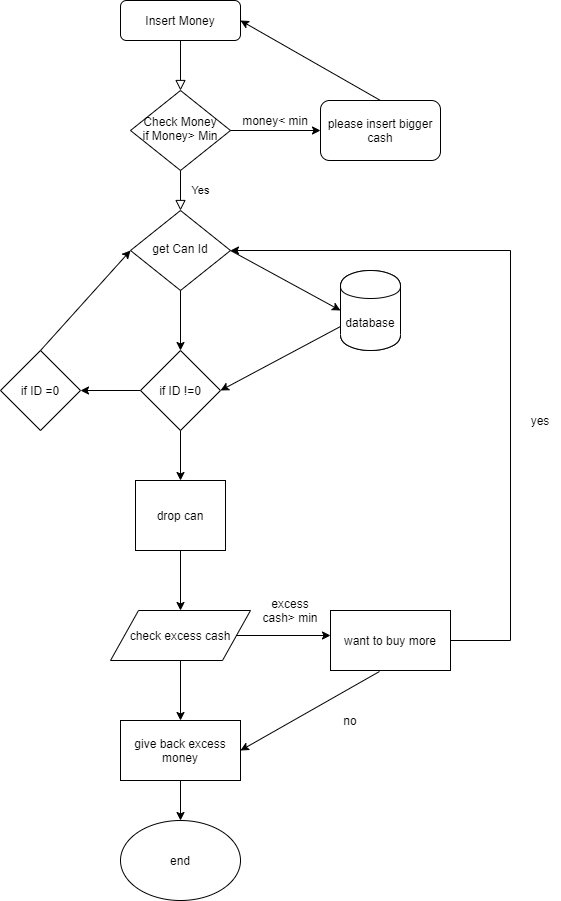

The diagram above was exported from draw.io. Its source (the exported page's mxGraphModel, read from the mxfile embedded in the PNG):
<mxGraphModel dx="1422" dy="762" grid="1" gridSize="10" guides="1" tooltips="1" connect="1" arrows="1" fold="1" page="1" pageScale="1" pageWidth="827" pageHeight="1169" math="0" shadow="0">
  <root>
    <mxCell id="WIyWlLk6GJQsqaUBKTNV-0" />
    <mxCell id="WIyWlLk6GJQsqaUBKTNV-1" parent="WIyWlLk6GJQsqaUBKTNV-0" />
    <mxCell id="WIyWlLk6GJQsqaUBKTNV-2" value="" style="rounded=0;html=1;jettySize=auto;orthogonalLoop=1;fontSize=11;endArrow=block;endFill=0;endSize=8;strokeWidth=1;shadow=0;labelBackgroundColor=none;edgeStyle=orthogonalEdgeStyle;" parent="WIyWlLk6GJQsqaUBKTNV-1" source="WIyWlLk6GJQsqaUBKTNV-3" target="WIyWlLk6GJQsqaUBKTNV-6" edge="1">
      <mxGeometry relative="1" as="geometry" />
    </mxCell>
    <mxCell id="WIyWlLk6GJQsqaUBKTNV-3" value="Insert Money" style="rounded=1;whiteSpace=wrap;html=1;fontSize=12;glass=0;strokeWidth=1;shadow=0;" parent="WIyWlLk6GJQsqaUBKTNV-1" vertex="1">
      <mxGeometry x="160" y="80" width="120" height="40" as="geometry" />
    </mxCell>
    <mxCell id="WIyWlLk6GJQsqaUBKTNV-4" value="Yes" style="rounded=0;html=1;jettySize=auto;orthogonalLoop=1;fontSize=11;endArrow=block;endFill=0;endSize=8;strokeWidth=1;shadow=0;labelBackgroundColor=none;edgeStyle=orthogonalEdgeStyle;" parent="WIyWlLk6GJQsqaUBKTNV-1" source="WIyWlLk6GJQsqaUBKTNV-6" target="WIyWlLk6GJQsqaUBKTNV-10" edge="1">
      <mxGeometry y="20" relative="1" as="geometry">
        <mxPoint as="offset" />
      </mxGeometry>
    </mxCell>
    <mxCell id="WIyWlLk6GJQsqaUBKTNV-6" value="Check Money&lt;br&gt;if Money&amp;gt; Min" style="rhombus;whiteSpace=wrap;html=1;shadow=0;fontFamily=Helvetica;fontSize=12;align=center;strokeWidth=1;spacing=6;spacingTop=-4;" parent="WIyWlLk6GJQsqaUBKTNV-1" vertex="1">
      <mxGeometry x="170" y="170" width="100" height="80" as="geometry" />
    </mxCell>
    <mxCell id="WIyWlLk6GJQsqaUBKTNV-10" value="get Can Id" style="rhombus;whiteSpace=wrap;html=1;shadow=0;fontFamily=Helvetica;fontSize=12;align=center;strokeWidth=1;spacing=6;spacingTop=-4;" parent="WIyWlLk6GJQsqaUBKTNV-1" vertex="1">
      <mxGeometry x="170" y="290" width="100" height="80" as="geometry" />
    </mxCell>
    <mxCell id="smlcZY1pQYzPh1W-PXkN-0" value="if ID !=0" style="rhombus;whiteSpace=wrap;html=1;" vertex="1" parent="WIyWlLk6GJQsqaUBKTNV-1">
      <mxGeometry x="180" y="430" width="80" height="80" as="geometry" />
    </mxCell>
    <mxCell id="smlcZY1pQYzPh1W-PXkN-1" value="" style="endArrow=classic;html=1;exitX=0.5;exitY=1;exitDx=0;exitDy=0;entryX=0.5;entryY=0;entryDx=0;entryDy=0;" edge="1" parent="WIyWlLk6GJQsqaUBKTNV-1" source="WIyWlLk6GJQsqaUBKTNV-10" target="smlcZY1pQYzPh1W-PXkN-0">
      <mxGeometry width="50" height="50" relative="1" as="geometry">
        <mxPoint x="390" y="420" as="sourcePoint" />
        <mxPoint x="220" y="420" as="targetPoint" />
      </mxGeometry>
    </mxCell>
    <mxCell id="smlcZY1pQYzPh1W-PXkN-2" value="" style="shape=cylinder;whiteSpace=wrap;html=1;boundedLbl=1;backgroundOutline=1;" vertex="1" parent="WIyWlLk6GJQsqaUBKTNV-1">
      <mxGeometry x="380" y="350" width="60" height="80" as="geometry" />
    </mxCell>
    <mxCell id="smlcZY1pQYzPh1W-PXkN-3" value="database" style="shape=cylinder;whiteSpace=wrap;html=1;boundedLbl=1;backgroundOutline=1;" vertex="1" parent="WIyWlLk6GJQsqaUBKTNV-1">
      <mxGeometry x="380" y="350" width="60" height="80" as="geometry" />
    </mxCell>
    <mxCell id="smlcZY1pQYzPh1W-PXkN-4" value="" style="endArrow=classic;html=1;exitX=1;exitY=0.5;exitDx=0;exitDy=0;entryX=0;entryY=0.5;entryDx=0;entryDy=0;" edge="1" parent="WIyWlLk6GJQsqaUBKTNV-1" source="WIyWlLk6GJQsqaUBKTNV-10" target="smlcZY1pQYzPh1W-PXkN-3">
      <mxGeometry width="50" height="50" relative="1" as="geometry">
        <mxPoint x="390" y="420" as="sourcePoint" />
        <mxPoint x="440" y="370" as="targetPoint" />
      </mxGeometry>
    </mxCell>
    <mxCell id="smlcZY1pQYzPh1W-PXkN-5" value="" style="endArrow=classic;html=1;entryX=1;entryY=0.5;entryDx=0;entryDy=0;exitX=0;exitY=0.7;exitDx=0;exitDy=0;" edge="1" parent="WIyWlLk6GJQsqaUBKTNV-1" source="smlcZY1pQYzPh1W-PXkN-3" target="smlcZY1pQYzPh1W-PXkN-0">
      <mxGeometry width="50" height="50" relative="1" as="geometry">
        <mxPoint x="390" y="420" as="sourcePoint" />
        <mxPoint x="440" y="370" as="targetPoint" />
      </mxGeometry>
    </mxCell>
    <mxCell id="smlcZY1pQYzPh1W-PXkN-6" value="drop can" style="rounded=0;whiteSpace=wrap;html=1;" vertex="1" parent="WIyWlLk6GJQsqaUBKTNV-1">
      <mxGeometry x="175" y="560" width="90" height="70" as="geometry" />
    </mxCell>
    <mxCell id="smlcZY1pQYzPh1W-PXkN-7" value="" style="endArrow=classic;html=1;exitX=0.5;exitY=1;exitDx=0;exitDy=0;" edge="1" parent="WIyWlLk6GJQsqaUBKTNV-1" source="smlcZY1pQYzPh1W-PXkN-0" target="smlcZY1pQYzPh1W-PXkN-6">
      <mxGeometry width="50" height="50" relative="1" as="geometry">
        <mxPoint x="390" y="420" as="sourcePoint" />
        <mxPoint x="440" y="370" as="targetPoint" />
      </mxGeometry>
    </mxCell>
    <mxCell id="smlcZY1pQYzPh1W-PXkN-11" value="check excess cash" style="shape=parallelogram;perimeter=parallelogramPerimeter;whiteSpace=wrap;html=1;" vertex="1" parent="WIyWlLk6GJQsqaUBKTNV-1">
      <mxGeometry x="150" y="690" width="140" height="50" as="geometry" />
    </mxCell>
    <mxCell id="smlcZY1pQYzPh1W-PXkN-12" value="" style="endArrow=classic;html=1;exitX=0.5;exitY=1;exitDx=0;exitDy=0;entryX=0.5;entryY=0;entryDx=0;entryDy=0;" edge="1" parent="WIyWlLk6GJQsqaUBKTNV-1" source="smlcZY1pQYzPh1W-PXkN-6" target="smlcZY1pQYzPh1W-PXkN-11">
      <mxGeometry width="50" height="50" relative="1" as="geometry">
        <mxPoint x="150" y="520" as="sourcePoint" />
        <mxPoint x="200" y="470" as="targetPoint" />
      </mxGeometry>
    </mxCell>
    <mxCell id="smlcZY1pQYzPh1W-PXkN-13" value="" style="endArrow=classic;html=1;exitX=1;exitY=0.5;exitDx=0;exitDy=0;" edge="1" parent="WIyWlLk6GJQsqaUBKTNV-1" source="smlcZY1pQYzPh1W-PXkN-11">
      <mxGeometry width="50" height="50" relative="1" as="geometry">
        <mxPoint x="430" y="750" as="sourcePoint" />
        <mxPoint x="370" y="715" as="targetPoint" />
      </mxGeometry>
    </mxCell>
    <mxCell id="smlcZY1pQYzPh1W-PXkN-14" value="want to buy more" style="rounded=0;whiteSpace=wrap;html=1;" vertex="1" parent="WIyWlLk6GJQsqaUBKTNV-1">
      <mxGeometry x="370" y="690" width="120" height="60" as="geometry" />
    </mxCell>
    <mxCell id="smlcZY1pQYzPh1W-PXkN-15" value="excess cash&amp;gt; min" style="text;html=1;strokeColor=none;fillColor=none;align=center;verticalAlign=middle;whiteSpace=wrap;rounded=0;" vertex="1" parent="WIyWlLk6GJQsqaUBKTNV-1">
      <mxGeometry x="300" y="680" width="60" height="20" as="geometry" />
    </mxCell>
    <mxCell id="smlcZY1pQYzPh1W-PXkN-17" value="give back excess money" style="rounded=0;whiteSpace=wrap;html=1;" vertex="1" parent="WIyWlLk6GJQsqaUBKTNV-1">
      <mxGeometry x="160" y="800" width="120" height="60" as="geometry" />
    </mxCell>
    <mxCell id="smlcZY1pQYzPh1W-PXkN-19" value="" style="endArrow=classic;html=1;exitX=0.5;exitY=1;exitDx=0;exitDy=0;entryX=0.5;entryY=0;entryDx=0;entryDy=0;" edge="1" parent="WIyWlLk6GJQsqaUBKTNV-1" source="smlcZY1pQYzPh1W-PXkN-11" target="smlcZY1pQYzPh1W-PXkN-17">
      <mxGeometry width="50" height="50" relative="1" as="geometry">
        <mxPoint x="200" y="810" as="sourcePoint" />
        <mxPoint x="250" y="760" as="targetPoint" />
      </mxGeometry>
    </mxCell>
    <mxCell id="smlcZY1pQYzPh1W-PXkN-20" value="" style="endArrow=classic;html=1;exitX=0.408;exitY=1.017;exitDx=0;exitDy=0;exitPerimeter=0;entryX=1;entryY=0.5;entryDx=0;entryDy=0;" edge="1" parent="WIyWlLk6GJQsqaUBKTNV-1" source="smlcZY1pQYzPh1W-PXkN-14" target="smlcZY1pQYzPh1W-PXkN-17">
      <mxGeometry width="50" height="50" relative="1" as="geometry">
        <mxPoint x="150" y="720" as="sourcePoint" />
        <mxPoint x="200" y="670" as="targetPoint" />
      </mxGeometry>
    </mxCell>
    <mxCell id="smlcZY1pQYzPh1W-PXkN-21" value="no" style="text;html=1;strokeColor=none;fillColor=none;align=center;verticalAlign=middle;whiteSpace=wrap;rounded=0;" vertex="1" parent="WIyWlLk6GJQsqaUBKTNV-1">
      <mxGeometry x="370" y="790" width="40" height="20" as="geometry" />
    </mxCell>
    <mxCell id="smlcZY1pQYzPh1W-PXkN-22" value="end" style="ellipse;whiteSpace=wrap;html=1;" vertex="1" parent="WIyWlLk6GJQsqaUBKTNV-1">
      <mxGeometry x="160" y="900" width="120" height="80" as="geometry" />
    </mxCell>
    <mxCell id="smlcZY1pQYzPh1W-PXkN-23" value="" style="endArrow=classic;html=1;exitX=0.5;exitY=1;exitDx=0;exitDy=0;entryX=0.5;entryY=0;entryDx=0;entryDy=0;" edge="1" parent="WIyWlLk6GJQsqaUBKTNV-1" source="smlcZY1pQYzPh1W-PXkN-17" target="smlcZY1pQYzPh1W-PXkN-22">
      <mxGeometry width="50" height="50" relative="1" as="geometry">
        <mxPoint x="220" y="920" as="sourcePoint" />
        <mxPoint x="220" y="890" as="targetPoint" />
      </mxGeometry>
    </mxCell>
    <mxCell id="smlcZY1pQYzPh1W-PXkN-25" value="" style="endArrow=none;html=1;exitX=1;exitY=0.5;exitDx=0;exitDy=0;" edge="1" parent="WIyWlLk6GJQsqaUBKTNV-1" source="smlcZY1pQYzPh1W-PXkN-14">
      <mxGeometry width="50" height="50" relative="1" as="geometry">
        <mxPoint x="510" y="760" as="sourcePoint" />
        <mxPoint x="550" y="720" as="targetPoint" />
      </mxGeometry>
    </mxCell>
    <mxCell id="smlcZY1pQYzPh1W-PXkN-28" value="" style="endArrow=none;html=1;" edge="1" parent="WIyWlLk6GJQsqaUBKTNV-1">
      <mxGeometry width="50" height="50" relative="1" as="geometry">
        <mxPoint x="550" y="720" as="sourcePoint" />
        <mxPoint x="550" y="330" as="targetPoint" />
      </mxGeometry>
    </mxCell>
    <mxCell id="smlcZY1pQYzPh1W-PXkN-30" value="" style="endArrow=classic;html=1;" edge="1" parent="WIyWlLk6GJQsqaUBKTNV-1">
      <mxGeometry width="50" height="50" relative="1" as="geometry">
        <mxPoint x="550" y="330" as="sourcePoint" />
        <mxPoint x="270" y="330" as="targetPoint" />
      </mxGeometry>
    </mxCell>
    <mxCell id="smlcZY1pQYzPh1W-PXkN-31" value="yes" style="text;html=1;strokeColor=none;fillColor=none;align=center;verticalAlign=middle;whiteSpace=wrap;rounded=0;" vertex="1" parent="WIyWlLk6GJQsqaUBKTNV-1">
      <mxGeometry x="560" y="490" width="40" height="20" as="geometry" />
    </mxCell>
    <mxCell id="smlcZY1pQYzPh1W-PXkN-34" value="if ID =0" style="rhombus;whiteSpace=wrap;html=1;" vertex="1" parent="WIyWlLk6GJQsqaUBKTNV-1">
      <mxGeometry x="40" y="430" width="80" height="80" as="geometry" />
    </mxCell>
    <mxCell id="smlcZY1pQYzPh1W-PXkN-35" value="" style="endArrow=classic;html=1;exitX=0;exitY=0.5;exitDx=0;exitDy=0;entryX=1;entryY=0.5;entryDx=0;entryDy=0;" edge="1" parent="WIyWlLk6GJQsqaUBKTNV-1" source="smlcZY1pQYzPh1W-PXkN-0" target="smlcZY1pQYzPh1W-PXkN-34">
      <mxGeometry width="50" height="50" relative="1" as="geometry">
        <mxPoint x="130" y="540" as="sourcePoint" />
        <mxPoint x="180" y="490" as="targetPoint" />
      </mxGeometry>
    </mxCell>
    <mxCell id="smlcZY1pQYzPh1W-PXkN-37" value="" style="endArrow=classic;html=1;exitX=0.5;exitY=0;exitDx=0;exitDy=0;entryX=0;entryY=0.5;entryDx=0;entryDy=0;" edge="1" parent="WIyWlLk6GJQsqaUBKTNV-1" source="smlcZY1pQYzPh1W-PXkN-34" target="WIyWlLk6GJQsqaUBKTNV-10">
      <mxGeometry width="50" height="50" relative="1" as="geometry">
        <mxPoint x="80" y="420" as="sourcePoint" />
        <mxPoint x="120" y="370" as="targetPoint" />
      </mxGeometry>
    </mxCell>
    <mxCell id="smlcZY1pQYzPh1W-PXkN-38" value="" style="endArrow=classic;html=1;exitX=1;exitY=0.5;exitDx=0;exitDy=0;" edge="1" parent="WIyWlLk6GJQsqaUBKTNV-1" source="WIyWlLk6GJQsqaUBKTNV-6">
      <mxGeometry width="50" height="50" relative="1" as="geometry">
        <mxPoint x="300" y="230" as="sourcePoint" />
        <mxPoint x="360" y="210" as="targetPoint" />
      </mxGeometry>
    </mxCell>
    <mxCell id="smlcZY1pQYzPh1W-PXkN-39" value="please insert bigger cash" style="rounded=1;whiteSpace=wrap;html=1;" vertex="1" parent="WIyWlLk6GJQsqaUBKTNV-1">
      <mxGeometry x="360" y="180" width="120" height="60" as="geometry" />
    </mxCell>
    <mxCell id="smlcZY1pQYzPh1W-PXkN-40" value="money&amp;lt; min" style="text;html=1;strokeColor=none;fillColor=none;align=center;verticalAlign=middle;whiteSpace=wrap;rounded=0;" vertex="1" parent="WIyWlLk6GJQsqaUBKTNV-1">
      <mxGeometry x="280" y="190" width="70" height="20" as="geometry" />
    </mxCell>
    <mxCell id="smlcZY1pQYzPh1W-PXkN-41" value="" style="endArrow=classic;html=1;exitX=0.5;exitY=0;exitDx=0;exitDy=0;entryX=1;entryY=0.5;entryDx=0;entryDy=0;" edge="1" parent="WIyWlLk6GJQsqaUBKTNV-1" source="smlcZY1pQYzPh1W-PXkN-39" target="WIyWlLk6GJQsqaUBKTNV-3">
      <mxGeometry width="50" height="50" relative="1" as="geometry">
        <mxPoint x="70" y="560" as="sourcePoint" />
        <mxPoint x="120" y="510" as="targetPoint" />
      </mxGeometry>
    </mxCell>
  </root>
</mxGraphModel>